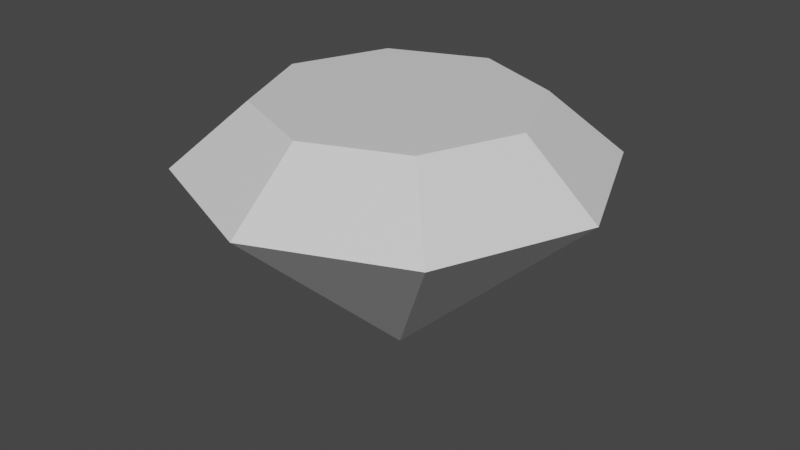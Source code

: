 # Source: Diamond.blend  (saved by Blender 2.91.10; exported with 4.5.12 LTS)
import bpy
from mathutils import Matrix  # noqa: F401  (used for matrix-valued properties, if any)

bpy.ops.wm.read_factory_settings(use_empty=True)
scene = bpy.context.scene
scene.name = 'Scene'

# ---- collections
col_collection = bpy.data.collections.new('Collection'); scene.collection.children.link(col_collection)

# ---- materials (node trees are filled in below, after node groups)
mat_crystal = bpy.data.materials.new('Crystal')
mat_crystal.alpha_threshold = 0.0
mat_crystal.use_transparent_shadow = False
mat_crystal.line_color = (0.0, 0.0, 0.0, 1.0)

# ---- material node trees
mat_crystal.use_nodes = True; mat_crystal.node_tree.nodes.clear()
_N = mat_crystal.node_tree.nodes; _L = mat_crystal.node_tree.links
n0 = _N.new('ShaderNodeOutputMaterial'); n0.name = 'Material Output'; n0.location = (300, 300)
n1 = _N.new('ShaderNodeBsdfPrincipled'); n1.name = 'Principled BSDF'; n1.location = (10, 300)
n1.distribution = 'GGX'
n1.subsurface_method = 'BURLEY'
n1.inputs[2].default_value = 0.4
n1.inputs[3].default_value = 1.45
n1.inputs[27].default_value = (0.0, 0.0, 0.0, 1.0)
n1.inputs[28].default_value = 1.0
_L.new(n1.outputs[0], n0.inputs[0])
n0.is_active_output = True

# ---- world
world_world = bpy.data.worlds.new('World'); scene.world = world_world
world_world.use_nodes = True; world_world.node_tree.nodes.clear()
_N = world_world.node_tree.nodes; _L = world_world.node_tree.links
n0 = _N.new('ShaderNodeOutputWorld'); n0.name = 'World Output'; n0.location = (300, 300)
n1 = _N.new('ShaderNodeBackground'); n1.name = 'Background'; n1.location = (10, 300)
n1.inputs[0].default_value = (0.05088, 0.05088, 0.05088, 1.0)
_L.new(n1.outputs[0], n0.inputs[0])
n0.is_active_output = True
world_world.color = (0.05088, 0.05088, 0.05088)
world_world.use_sun_shadow = False
world_world.sun_shadow_jitter_overblur = 0.0

# ---- meshes
me_cylinder = bpy.data.meshes.new('Cylinder')
me_cylinder.from_pydata([(2.41e-08, 3.944e-09, -1.024), (2.163e-08, 0.6446, 0.214), (0.4558, 0.4558, 0.214), (0.6446, -2.837e-08, 0.214), (0.4558, -0.4558, 0.214), (-3.473e-08, -0.6446, 0.214), (-0.4558, -0.4558, 0.214), (-0.6446, 7.491e-09, 0.214), (-0.4558, 0.4558, 0.214), (3.156e-08, 1.0, -0.08602), (0.7071, 0.7071, -0.08602), (1.0, -4.722e-08, -0.08602), (0.7071, -0.7071, -0.08602), (-5.587e-08, -1.0, -0.08602), (-0.7071, -0.7071, -0.08602), (-1.0, 8.419e-09, -0.08602), (-0.7071, 0.7071, -0.08602)], [], [(9, 1, 2, 10), (10, 2, 3, 11), (11, 3, 4, 12), (12, 4, 5, 13), (13, 5, 6, 14), (14, 6, 7, 15), (2, 1, 8, 7, 6, 5, 4, 3), (15, 7, 8, 16), (16, 8, 1, 9), (0, 16, 9), (0, 15, 16), (0, 14, 15), (0, 13, 14), (0, 12, 13), (0, 11, 12), (0, 10, 11), (0, 9, 10)])
_uv = me_cylinder.uv_layers.new(name='UVMap')
_uv.uv.foreach_set('vector', [1.0, 0.925, 1.0, 1.0, 0.875, 1.0, 0.875, 0.925, 0.875, 0.925, 0.875, 1.0, 0.75, 1.0, 0.75, 0.925, 0.75, 0.925, 0.75, 1.0, 0.625, 1.0, 0.625, 0.925, 0.625, 0.925, 0.625, 1.0, 0.5, 1.0, 0.5, 0.925, 0.5, 0.925, 0.5, 1.0, 0.375, 1.0, 0.375, 0.925, 0.375, 0.925, 0.375, 1.0, 0.25, 1.0, 0.25, 0.925, 0.4197, 0.4197, 0.25, 0.49, 0.08029, 0.4197, 0.01, 0.25, 0.08029, 0.08029, 0.25, 0.01, 0.4197, 0.08029, 0.49, 0.25, 0.25, 0.925, 0.25, 1.0, 0.125, 1.0, 0.125, 0.925, 0.125, 0.925, 0.125, 1.0, 0.0, 1.0, 0.0, 0.925, 0.125, 0.5, 0.125, 0.925, 0.0, 0.925, 0.25, 0.5, 0.25, 0.925, 0.125, 0.925, 0.375, 0.5, 0.375, 0.925, 0.25, 0.925, 0.5, 0.5, 0.5, 0.925, 0.375, 0.925, 0.625, 0.5, 0.625, 0.925, 0.5, 0.925, 0.75, 0.5, 0.75, 0.925, 0.625, 0.925, 0.875, 0.5, 0.875, 0.925, 0.75, 0.925, 1.0, 0.5, 1.0, 0.925, 0.875, 0.925])
me_cylinder.materials.append(mat_crystal)
me_cylinder.use_remesh_fix_poles = True
me_cylinder.use_remesh_preserve_attributes = False
me_cylinder.use_mirror_vertex_groups = False
me_cylinder.update()

# ---- objects
ob_cylinder = bpy.data.objects.new('Cylinder', me_cylinder)

# ---- transforms, parenting, visibility, modifiers, constraints
ob_cylinder.location = (0.0, 0.0, 0.0)
ob_cylinder.scale = (0.1, 0.1, 0.1)
ob_cylinder.lineart.crease_threshold = 0.0

# ---- collection membership
col_collection.objects.link(ob_cylinder)

# ---- scene / render settings (as saved in the file)
scene.frame_start = 1; scene.frame_end = 250; scene.frame_set(1)
scene.render.engine = 'BLENDER_EEVEE_NEXT'
scene.cycles.use_denoising = False
scene.cycles.samples = 128
scene.cycles.sampling_pattern = 'TABULATED_SOBOL'
scene.cycles.use_adaptive_sampling = False
scene.cycles.use_light_tree = False
scene.view_settings.view_transform = 'Filmic'
bpy.context.view_layer.update()

# ---- added for rendering (the .blend has no active camera and no usable light): camera, sun
cam_auto = bpy.data.cameras.new('AutoCamera')
cam_auto.lens = 50.0
cam_auto.sensor_width = 36.0
cam_auto.clip_end = 1000.0
ob_auto_camera = bpy.data.objects.new('AutoCamera', cam_auto)
scene.collection.objects.link(ob_auto_camera)
ob_auto_camera.location = (0.28565, -0.34278, 0.188035)
ob_auto_camera.rotation_euler = (1.09748, -7.21219e-08, 0.694738)
scene.camera = ob_auto_camera
light_auto_sun = bpy.data.lights.new('AutoSun', 'SUN')
light_auto_sun.energy = 3.0
light_auto_sun.angle = 0.0523599
ob_auto_sun = bpy.data.objects.new('AutoSun', light_auto_sun)
scene.collection.objects.link(ob_auto_sun)
ob_auto_sun.rotation_euler = (0.872665, 0.174533, 0.523599)
bpy.context.view_layer.update()
